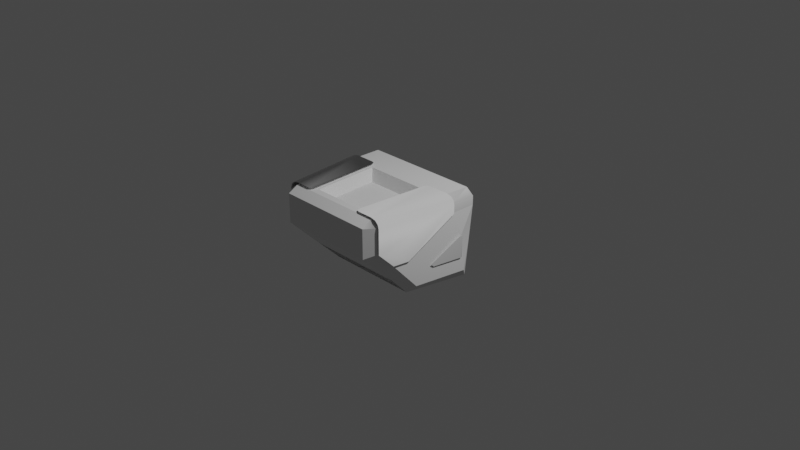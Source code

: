 # Source: Malemute_RoverCab.blend  (saved by Blender 3.1.7; exported with 4.5.12 LTS)
import bpy
from mathutils import Matrix  # noqa: F401  (used for matrix-valued properties, if any)

bpy.ops.wm.read_factory_settings(use_empty=True)
scene = bpy.context.scene
scene.name = 'Scene'

# ---- collections
col_collection = bpy.data.collections.new('Collection'); scene.collection.children.link(col_collection)

# ---- materials (node trees are filled in below, after node groups)
mat_material_002 = bpy.data.materials.new('Material.002')
mat_material_002.use_transparent_shadow = False

# ---- material node trees
mat_material_002.use_nodes = True; mat_material_002.node_tree.nodes.clear()
_N = mat_material_002.node_tree.nodes; _L = mat_material_002.node_tree.links
n0 = _N.new('ShaderNodeBsdfPrincipled'); n0.name = 'Principled BSDF'; n0.location = (10, 300)
n0.distribution = 'GGX'
n0.subsurface_method = 'RANDOM_WALK_SKIN'
n0.inputs[3].default_value = 1.45
n0.inputs[27].default_value = (0.0, 0.0, 0.0, 1.0)
n0.inputs[28].default_value = 1.0
n1 = _N.new('ShaderNodeOutputMaterial'); n1.name = 'Material Output'; n1.location = (300, 300)
_L.new(n0.outputs[0], n1.inputs[0])
n1.is_active_output = True

# ---- world
world_world = bpy.data.worlds.new('World'); scene.world = world_world
world_world.use_nodes = True; world_world.node_tree.nodes.clear()
_N = world_world.node_tree.nodes; _L = world_world.node_tree.links
n0 = _N.new('ShaderNodeOutputWorld'); n0.name = 'World Output'; n0.location = (300, 300)
n1 = _N.new('ShaderNodeBackground'); n1.name = 'Background'; n1.location = (10, 300)
n1.inputs[0].default_value = (0.05088, 0.05088, 0.05088, 1.0)
_L.new(n1.outputs[0], n0.inputs[0])
n0.is_active_output = True
world_world.color = (0.05088, 0.05088, 0.05088)
world_world.use_sun_shadow = False
world_world.sun_shadow_jitter_overblur = 0.0

# ---- cameras
cam_camera = bpy.data.cameras.new('Camera')
cam_camera.clip_end = 100.0
cam_camera.ortho_scale = 7.314

# ---- lights
light_light = bpy.data.lights.new('Light', 'POINT')
light_light.transmission_factor = 0.0
light_light.energy = 1000.0
light_light.shadow_soft_size = 0.1
light_light.shadow_maximum_resolution = 0.006
light_light.use_absolute_resolution = True

# ---- meshes
me_shell = bpy.data.meshes.new('Shell')
me_shell.from_pydata([(0.7613, 0.1131, 0.05895), (0.7262, 0.02273, 0.3114), (0.7265, 0.02273, 0.4091), (0.6199, -0.8567, 0.4091), (0.5353, -0.8591, 0.4733), (-0.7794, 0.1407, -0.333), (-0.7265, 0.02273, 0.4091), (-0.5353, -0.8591, 0.4733), (-0.6419, 0.0203, 0.4733), (0.5382, -0.9684, 0.4098), (-0.5382, -0.9684, 0.4098), (-0.6199, -0.8567, 0.4091), (-0.6196, -0.8567, 0.1374), (0.2234, 0.3, 0.2511), (-0.2234, 0.3, 0.2511), (0.7794, 0.1407, -0.333), (-0.7613, 0.1131, 0.05895), (0.6886, -0.4215, -0.3356), (-0.7262, 0.02273, 0.3114), (0.5051, -0.3777, -0.4979), (-0.6886, -0.4215, -0.3356), (-0.5051, -0.3777, -0.4979), (0.5382, -0.9684, 0.0928), (0.5382, -0.6869, -0.1888), (0.6196, -0.8567, 0.1374), (-0.6356, -0.6847, -0.0346), (-0.5382, -0.9684, 0.0928), (-0.5382, -0.6869, -0.1888), (0.6356, -0.6847, -0.0346), (-0.5382, -0.6165, -0.2591), (0.5382, -0.6165, -0.2591), (-0.2562, -0.1321, 0.364), (0.2985, -0.7858, 0.4733), (0.3431, -0.05035, 0.4733), (-0.2216, -0.704, 0.364), (-0.3431, -0.05035, 0.4733), (-0.2985, -0.7858, 0.4733), (0.2562, -0.1321, 0.364), (-0.2234, 0.3, -0.2221), (0.2234, 0.3, -0.2221), (0.2216, -0.704, 0.364), (0.7262, 0.3, 0.3114), (0.7265, 0.3, 0.4091), (-0.6846, 0.3, -0.09241), (-0.7262, 0.3, 0.3114), (-0.6419, 0.3, 0.4733), (-0.7265, 0.3, 0.4091), (0.6846, 0.3, -0.09241), (-0.6429, 0.3, -0.4968), (0.6429, 0.3, -0.4968), (0.6419, 0.3, 0.4733), (0.572, -0.3184, -0.1272), (0.572, -0.4354, -0.01015), (0.572, -0.5325, -0.01015), (0.572, -0.5325, -0.1408), (-0.572, -0.3184, -0.1272), (-0.572, -0.4354, -0.01015), (-0.572, -0.5325, -0.1408), (-0.572, -0.5325, -0.01015), (0.172, -0.5325, -0.1408), (0.172, -0.3184, -0.1272), (-0.172, -0.3184, -0.1272), (-0.172, -0.3642, -0.3443), (-0.172, -0.03345, -0.2369), (-0.172, -0.5325, -0.1408), (0.172, -0.3592, -0.4969), (0.172, -0.3642, -0.3443), (0.172, -0.1732, -0.2369), (-0.172, -0.1732, -0.2369), (0.172, 0.02303, -0.4979), (0.172, -0.03345, -0.2369), (-0.172, -0.3592, -0.4969), (-0.172, 0.02303, -0.4979)], [], [(7, 8, 35, 36), (40, 34, 31, 37), (30, 19, 21, 29, 26, 22), (40, 32, 36, 34), (50, 42, 2), (3, 9, 4), (3, 24, 22, 9), (8, 45, 50, 4, 7, 36, 32, 33, 35), (0, 47, 15), (26, 10, 9, 22), (0, 41, 47), (5, 43, 16), (44, 16, 43), (12, 11, 10, 26), (10, 11, 7), (3, 2, 1, 0, 15, 17, 28, 24), (44, 18, 16), (1, 41, 0), (19, 17, 49), (17, 15, 49), (5, 20, 48), (20, 21, 48), (23, 22, 28), (22, 24, 28), (28, 17, 23), (23, 17, 19), (12, 26, 25), (26, 27, 25), (20, 25, 27), (20, 27, 21), (32, 40, 37, 33), (2, 3, 4, 50), (31, 35, 33, 37), (11, 6, 46, 45, 8, 7), (7, 4, 9, 10), (35, 31, 34, 36), (44, 46, 6, 18), (48, 43, 5), (47, 49, 15), (41, 1, 2, 42), (20, 5, 16, 18, 6, 11, 12, 25), (21, 19, 49, 48), (13, 41, 42), (14, 44, 43), (14, 45, 46), (13, 47, 41), (38, 14, 43, 48), (13, 39, 49, 47), (14, 13, 50, 45), (14, 46, 44), (39, 38, 48, 49), (13, 42, 50), (55, 51, 54, 57), (57, 58, 56, 55), (53, 52, 56, 58), (52, 53, 54, 51), (70, 67, 60, 59, 66, 65, 69), (71, 62, 64, 61, 68, 63, 72), (70, 63, 68, 67), (67, 68, 61, 60), (53, 58, 57, 54), (62, 66, 59, 64), (66, 62, 71, 65), (63, 70, 69, 72), (52, 51, 55, 56)])
_uv = me_shell.uv_layers.new(name='UVMap')
_uv.uv.foreach_set('vector', [0.4436, 0.3498, 0.6234, 0.3433, 0.6171, 0.3496, 0.4495, 0.3557, 0.5267, 0.02692, 0.5267, 0.02692, 0.3965, 0.01903, 0.3965, 0.01903, 0.08486, 0.5466, 0.008835, 0.0147, 0.2402, 0.0147, 0.08486, 0.3016, 0.2337, 0.3321, 0.2333, 0.3325, 0.1297, 0.09032, 0.1472, 0.05927, 0.1472, 0.05927, 0.1297, 0.09032, 0.1979, 0.2449, 0.1898, 0.2449, 0.1898, 0.308, 0.2393, 0.2256, 0.2446, 0.194, 0.2471, 0.2248, 0.2393, 0.2256, 0.1776, 0.2207, 0.17, 0.1885, 0.2419, 0.1942, 0.2169, 0.3086, 0.2169, 0.2449, 0.6234, 0.3433, 0.4332, 0.3402, 0.4436, 0.3498, 0.4495, 0.3557, 0.4495, 0.3557, 0.6171, 0.3496, 0.6171, 0.3496, 0.3399, 0.2559, 0.2975, 0.217, 0.3434, 0.1653, 0.2337, 0.3321, 0.2421, 0.1942, 0.2419, 0.1942, 0.2333, 0.3325, 0.3399, 0.2559, 0.2916, 0.3093, 0.2975, 0.217, 0.3434, 0.1653, 0.2975, 0.217, 0.3399, 0.2559, 0.2917, 0.3093, 0.3399, 0.2559, 0.2975, 0.217, 0.1777, 0.2205, 0.2394, 0.2256, 0.2421, 0.1942, 0.1701, 0.1884, 0.2421, 0.1942, 0.2394, 0.2256, 0.2472, 0.2248, 0.2393, 0.2256, 0.1898, 0.308, 0.3615, 0.03068, 0.3473, 0.2049, 0.01911, 0.2881, 0.2672, 0.05892, 0.2962, 0.3717, 0.1776, 0.2207, 0.2984, 0.03068, 0.3615, 0.03068, 0.3487, 0.0886, 0.3615, 0.03068, 0.2984, 0.03068, 0.3409, 0.0887, 0.6909, 0.01623, 0.6955, 0.07255, 0.5367, 0.01592, 0.6955, 0.07255, 0.5659, 0.06887, 0.5367, 0.01592, 0.5659, 0.06925, 0.6955, 0.07264, 0.5366, 0.01637, 0.6955, 0.07264, 0.6908, 0.01632, 0.5366, 0.01637, 0.3235, 0.3405, 0.2333, 0.3325, 0.2962, 0.3717, 0.2333, 0.3325, 0.2412, 0.3645, 0.2962, 0.3717, 0.2962, 0.3717, 0.3872, 0.3839, 0.3235, 0.3405, 0.3235, 0.3405, 0.3872, 0.3839, 0.414, 0.3463, 0.2417, 0.3642, 0.2337, 0.3321, 0.2967, 0.3714, 0.2337, 0.3321, 0.324, 0.3401, 0.2967, 0.3714, 0.3877, 0.3835, 0.2967, 0.3714, 0.324, 0.3401, 0.3877, 0.3835, 0.324, 0.3401, 0.4145, 0.346, 0.06398, 0.4701, 0.03293, 0.4526, 0.03293, 0.3222, 0.06398, 0.3024, 0.1898, 0.308, 0.2393, 0.2256, 0.2471, 0.2248, 0.1979, 0.3086, 0.5856, 0.3686, 0.6171, 0.3496, 0.6171, 0.3496, 0.5856, 0.3686, 0.2394, 0.2256, 0.1898, 0.308, 0.1898, 0.2449, 0.1979, 0.2449, 0.1979, 0.3086, 0.2472, 0.2248, 0.292, 0.1884, 0.2631, 0.2144, 0.2471, 0.1921, 0.2473, 0.192, 0.06398, 0.3024, 0.03293, 0.3222, 0.03293, 0.4526, 0.06398, 0.4701, 0.1675, 0.2449, 0.1898, 0.2449, 0.1898, 0.308, 0.1675, 0.308, 0.2058, 0.1274, 0.1133, 0.1274, 0.1656, 0.08211, 0.1133, 0.1274, 0.2058, 0.1274, 0.1656, 0.08211, 0.1675, 0.2449, 0.1675, 0.308, 0.1898, 0.308, 0.1898, 0.2449, 0.1468, 0.268, 0.1024, 0.2325, 0.01878, 0.198, 0.1675, 0.308, 0.1898, 0.308, 0.2394, 0.2256, 0.2417, 0.3642, 0.1754, 0.05892, 0.2402, 0.0147, 0.008835, 0.0147, 0.5367, 0.01592, 0.3718, 0.09832, 0.655, 0.2836, 0.6825, 0.2816, 0.6826, 0.3038, 0.3741, 0.2809, 0.3529, 0.2816, 0.3623, 0.19, 0.3734, 0.2886, 0.3548, 0.3116, 0.3526, 0.3038, 0.6459, 0.1927, 0.673, 0.19, 0.6825, 0.2816, 0.3955, 0.125, 0.3878, 0.1923, 0.3623, 0.19, 0.3718, 0.09832, 0.6459, 0.1927, 0.6391, 0.1251, 0.6636, 0.09832, 0.673, 0.19, 0.3734, 0.2886, 0.6536, 0.2924, 0.663, 0.3209, 0.3548, 0.3116, 0.3726, 0.2878, 0.3526, 0.3038, 0.3529, 0.2816, 0.6391, 0.1251, 0.3955, 0.125, 0.3718, 0.09832, 0.6636, 0.09832, 0.6551, 0.2913, 0.6826, 0.3038, 0.663, 0.3209, 0.2988, 0.5817, 0.2988, 0.5817, 0.2985, 0.637, 0.2985, 0.637, 0.2985, 0.637, 0.2623, 0.637, 0.2623, 0.6101, 0.2988, 0.5817, 0.2623, 0.637, 0.2623, 0.6101, 0.2623, 0.6101, 0.2623, 0.637, 0.2623, 0.6101, 0.2623, 0.637, 0.2985, 0.637, 0.2947, 0.5776, 0.02008, 0.814, 0.05881, 0.814, 0.134, 0.6549, 0.01862, 0.8317, 0.01862, 0.9049, 0.08087, 0.8144, 0.2073, 0.5133, 0.1762, 0.8144, 0.1762, 0.7721, 0.114, 0.8317, 0.2294, 0.6549, 0.2294, 0.6044, 0.02008, 0.7187, 0.114, 0.9182, 0.02008, 0.814, 0.02008, 0.7187, 0.05881, 0.7187, 0.05881, 0.814, 0.134, 0.6044, 0.2294, 0.6044, 0.2294, 0.6549, 0.134, 0.6549, 0.2623, 0.637, 0.2623, 0.637, 0.2985, 0.637, 0.2985, 0.637, 0.114, 0.9049, 0.01862, 0.9049, 0.01862, 0.8317, 0.114, 0.8317, 0.08087, 0.7721, 0.1762, 0.7721, 0.1762, 0.8144, 0.08087, 0.8144, 0.114, 0.9922, 0.01867, 0.9922, 0.01867, 0.9182, 0.114, 0.9182, 0.2623, 0.6101, 0.2947, 0.5776, 0.2947, 0.5776, 0.2623, 0.6101])
me_shell.use_remesh_fix_poles = True
me_shell.use_remesh_preserve_attributes = False
me_shell.update()
me_shell.normals_split_custom_set([tuple(v) for v in zip(*[iter([-1.378e-07, 1.476e-07, -1.0, -1.378e-07, 1.476e-07, -1.0, -1.378e-07, 1.476e-07, -1.0, -1.378e-07, 1.476e-07, -1.0, 0.0, 1.042e-07, -1.0, 0.0, 1.042e-07, -1.0, 0.0, 1.042e-07, -1.0, 0.0, 1.042e-07, -1.0, 0.0, 0.7071, 0.7071, -0.002306, 0.7068, 0.7074, 0.002309, 0.7068, 0.7074, 0.0, 0.7071, 0.7071, 0.02678, 0.6829, 0.73, -0.02678, 0.6829, 0.73, 0.0, -0.8006, -0.5992, 0.0, -0.8006, -0.5992, 0.0, -0.8006, -0.5992, 0.0, -0.8006, -0.5992, -0.8434, -1.708e-05, -0.5373, -0.9909, 2.145e-07, -0.1347, -0.9905, 2.995e-05, -0.1376, -0.8075, 0.5897, -0.01404, -0.5206, 0.5462, -0.6563, -0.7387, 0.573, -0.3549, -0.8075, 0.5897, -0.01403, -0.8076, 0.5897, 0.0004431, -0.8076, 0.5897, 0.0004431, -0.8075, 0.5897, -0.01399, 0.0912, 1.517e-06, -0.9958, 0.0912, 1.516e-07, -0.9958, 4.311e-08, 1.523e-07, -1.0, 4.311e-08, 1.523e-07, -1.0, 4.311e-08, 1.523e-07, -1.0, 4.311e-08, 1.523e-07, -1.0, 4.311e-08, 1.523e-07, -1.0, 4.311e-08, 1.523e-07, -1.0, 4.311e-08, 1.523e-07, -1.0, -0.9469, -0.3195, 0.03592, -0.9454, -0.3259, -0.0079, -0.9402, -0.3336, -0.06809, -0.03326, 0.9991, 0.02678, 0.01438, 0.9999, 4.376e-07, -0.01443, 0.9999, -6.666e-05, 0.03326, 0.9991, 0.02678, -0.9469, -0.3195, 0.03593, -0.9459, -0.3095, 0.09756, -0.9454, -0.3259, -0.007916, 0.9402, -0.3336, -0.06808, 0.9454, -0.3259, -0.007899, 0.9469, -0.3196, 0.03593, 0.9459, -0.3095, 0.09756, 0.9469, -0.3195, 0.03593, 0.9454, -0.3259, -0.007917, 0.8076, 0.5897, 0.0004418, 0.8075, 0.5897, -0.01403, 0.8075, 0.5897, -0.01395, 0.8076, 0.5897, 0.0004418, 0.8075, 0.5897, -0.01399, 0.8075, 0.5898, -0.01404, 0.7387, 0.5731, -0.3549, -0.9909, 0.1345, 0.001717, -0.9998, -0.02085, 0.00171, -0.9912, 0.01753, -0.1316, -0.9402, -0.3337, -0.068, -0.9835, 0.1591, -0.08613, -0.9881, 0.1469, -0.04563, -0.9804, 0.1735, -0.09303, -0.9928, 0.1201, 0.001744, 0.9912, 0.01754, -0.1315, 0.9912, 0.01754, -0.1315, 0.9912, 0.01754, -0.1315, -0.9912, 0.01753, -0.1315, -0.9912, 0.01753, -0.1315, -0.9912, 0.01753, -0.1315, -0.6532, 0.07304, 0.7537, -0.6682, 0.1081, 0.7361, -0.6677, 0.1212, 0.7345, -0.6683, 0.108, 0.736, -0.6677, 0.1212, 0.7345, -0.6677, 0.1212, 0.7345, 0.6677, 0.1212, 0.7345, 0.6683, 0.1081, 0.736, 0.6677, 0.1212, 0.7345, 0.6682, 0.1081, 0.7361, 0.6532, 0.07305, 0.7537, 0.6677, 0.1212, 0.7345, -0.6781, 0.5734, 0.4598, -0.7747, 0.4605, 0.4332, -0.7454, 0.5098, 0.4295, -0.7747, 0.4605, 0.4332, -0.7747, 0.4605, 0.4332, -0.7454, 0.5098, 0.4295, -0.7454, 0.5098, 0.4295, -0.5321, 0.6205, 0.576, -0.6781, 0.5734, 0.4598, -0.6781, 0.5734, 0.4598, -0.5321, 0.6205, 0.576, -0.4865, 0.6178, 0.6178, 0.7747, 0.4605, 0.4332, 0.7747, 0.4605, 0.4332, 0.7454, 0.5098, 0.4295, 0.7747, 0.4605, 0.4332, 0.6781, 0.5734, 0.4598, 0.7454, 0.5098, 0.4295, 0.5321, 0.6205, 0.576, 0.7454, 0.5098, 0.4295, 0.6781, 0.5734, 0.4598, 0.5321, 0.6205, 0.5761, 0.6781, 0.5734, 0.4598, 0.4865, 0.6178, 0.6178, 0.7991, -0.04843, -0.5992, 0.7991, -0.04843, -0.5992, 0.7991, -0.04843, -0.5992, 0.7991, -0.04843, -0.5992, -0.9682, -0.01835, -0.2497, -0.9115, 0.2955, -0.2862, -0.8556, 0.03133, -0.5166, -0.9561, -0.1818, -0.2299, 0.0, 0.8006, -0.5992, 0.0, 0.8006, -0.5992, 0.0, 0.8006, -0.5992, 0.0, 0.8006, -0.5992, 0.9115, 0.2955, -0.2862, 0.9905, -5.617e-05, -0.1376, 0.9909, 7.644e-06, -0.1347, 0.8434, -2.259e-05, -0.5373, 0.8432, 0.1307, -0.5214, 0.9253, 0.276, -0.26, 6.737e-06, 0.4123, -0.911, -0.02597, 0.4147, -0.9096, -0.02593, 0.4147, -0.9096, 0.02599, 0.4146, -0.9096, -0.7991, -0.04843, -0.5992, -0.7991, -0.04843, -0.5992, -0.7991, -0.04843, -0.5992, -0.7991, -0.04843, -0.5992, 1.0, 0.0, 0.003296, 0.9909, -1.322e-05, -0.1347, 0.9905, 0.0, -0.1376, 1.0, 0.0, 0.003296, 0.797, -0.5984, 0.08209, 0.797, -0.5984, 0.08209, 0.797, -0.5984, 0.08209, -0.797, -0.5984, 0.08209, -0.797, -0.5984, 0.08209, -0.797, -0.5984, 0.08209, -1.0, 2.582e-08, 0.003296, -1.0, 2.582e-08, 0.003296, -0.9905, 1.352e-05, -0.1376, -0.9909, 2.557e-08, -0.1347, 0.9879, 0.142, -0.06187, 0.9884, 0.1445, -0.04602, 0.9852, 0.165, -0.04715, 0.9928, 0.1202, 0.001727, 0.985, 0.1103, -0.1329, 0.9795, 0.08607, -0.1819, 0.9974, 0.05761, 0.04374, 0.9881, 0.1469, -0.04557, -2.976e-06, -0.0004875, 1.0, -2.167e-06, -0.0005355, 1.0, -0.02199, 0.03557, 0.9991, -2.165e-06, -0.0005355, 1.0, 0.0, -1.0, 3.592e-07, 0.0, -1.0, 3.592e-07, 0.0, -1.0, 3.592e-07, -1.792e-08, -1.0, -2.229e-07, -1.792e-08, -1.0, -2.229e-07, -1.792e-08, -1.0, -2.229e-07, 0.0, -1.0, 9.792e-07, 0.0, -1.0, 9.792e-07, 0.0, -1.0, 9.792e-07, 1.792e-08, -1.0, -7.43e-08, 1.792e-08, -1.0, -7.43e-08, 1.792e-08, -1.0, -7.43e-08, -3.871e-08, -1.0, -1.399e-07, -3.871e-08, -1.0, -1.399e-07, -3.871e-08, -1.0, -1.399e-07, -3.871e-08, -1.0, -1.399e-07, 3.871e-08, -1.0, -1.399e-07, 3.871e-08, -1.0, -1.399e-07, 3.871e-08, -1.0, -1.399e-07, 3.871e-08, -1.0, -1.399e-07, 0.0, -1.0, 0.0, 0.0, -1.0, 0.0, 0.0, -1.0, 0.0, 0.0, -1.0, 0.0, 0.0, -1.0, -2.478e-07, 0.0, -1.0, -2.478e-07, 0.0, -1.0, -2.478e-07, 0.0, -1.0, -2.504e-07, 0.0, -1.0, -2.504e-07, 0.0, -1.0, -2.504e-07, 0.0, -1.0, -2.504e-07, 0.0, -1.0, -3.264e-07, 0.0, -1.0, -3.264e-07, 0.0, -1.0, -3.264e-07, 3.289e-06, -0.005106, -1.0, 0.0, -0.005106, -1.0, 6.586e-06, -0.005106, -1.0, -3.624e-05, -0.005154, -1.0, -1.0, 0.0, 0.0, -1.0, 0.0, 0.0, -1.0, 0.0, 0.0, -1.0, 0.0, 0.0, 0.0, -1.044e-05, 1.0, 0.0, -1.044e-05, 1.0, 0.0, -1.044e-05, 1.0, 0.0, -1.044e-05, 1.0, 1.0, -9.475e-08, 0.0, 1.0, -9.475e-08, 0.0, 1.0, -9.475e-08, 0.0, 1.0, -9.475e-08, 0.0, 1.0, 2.627e-08, 0.0, 1.0, 2.627e-08, 0.0, 1.0, 2.627e-08, 0.0, 1.0, 2.627e-08, 0.0, 1.0, 2.627e-08, 0.0, 1.0, 2.627e-08, 0.0, 1.0, 2.627e-08, 0.0, -1.0, -3.003e-08, 0.0, -1.0, -3.003e-08, 0.0, -1.0, -3.003e-08, 0.0, -1.0, -3.003e-08, 0.0, -1.0, -3.003e-08, 0.0, -1.0, -3.003e-08, 0.0, -1.0, -3.003e-08, 0.0, 0.0, -2.133e-07, 1.0, 0.0, -2.133e-07, 1.0, 0.0, -2.133e-07, 1.0, 0.0, -2.133e-07, 1.0, 0.0, 0.6028, 0.7979, 0.0, 0.6028, 0.7979, 0.0, 0.6028, 0.7979, 0.0, 0.6028, 0.7979, 0.0, -1.0, -3.071e-05, 0.0, -1.0, -3.071e-05, 0.0, -1.0, -3.071e-05, 0.0, -1.0, -3.071e-05, 0.0, -0.7706, -0.6373, 0.0, -0.7706, -0.6373, 0.0, -0.7706, -0.6373, 0.0, -0.7706, -0.6373, 0.0, -0.9995, -0.03245, 0.0, -0.9995, -0.03245, 0.0, -0.9995, -0.03245, 0.0, -0.9995, -0.03245, 0.0, 0.9774, 0.2115, 0.0, 0.9774, 0.2115, 0.0, 0.9774, 0.2115, 0.0, 0.9774, 0.2115, 0.0, 0.7071, 0.7071, 0.0, 0.7071, 0.7071, 0.0, 0.7071, 0.7071, 0.0, 0.7071, 0.7071])] * 3)])
me_shell_001 = bpy.data.meshes.new('Shell.001')
me_shell_001.from_pydata([(0.7797, 0.1014, -0.1764), (0.7784, 0.09343, -0.178), (0.7801, 0.1038, -0.1747), (0.7803, 0.1055, -0.1722), (0.7806, 0.1072, -0.1638), (0.7269, -0.2252, -0.1783), (0.7811, 0.1099, 0.05895), (0.7464, 0.0203, 0.409), (0.7461, 0.0203, 0.3113), (0.681, -0.515, -0.03468), (0.6555, -0.6871, -0.03468), (0.6395, -0.8591, 0.1373), (0.6398, -0.8591, 0.409), (0.6269, -0.8591, 0.4515), (0.5904, -0.8591, 0.4816), (0.5353, -0.8591, 0.4933), (0.3649, -0.8591, 0.4933), (0.3346, -0.8455, 0.4933), (0.3237, -0.8125, 0.4933), (0.3715, -0.02358, 0.4933), (0.3863, 0.007447, 0.4933), (0.4182, 0.0203, 0.4933), (0.6419, 0.0203, 0.4933), (0.697, 0.0203, 0.4816), (0.7335, 0.0203, 0.4515), (-0.7797, 0.1014, -0.1764), (-0.7784, 0.09343, -0.178), (-0.7801, 0.1038, -0.1747), (-0.7803, 0.1055, -0.1722), (-0.7806, 0.1072, -0.1638), (-0.7269, -0.2252, -0.1783), (-0.7464, 0.0203, 0.409), (-0.7461, 0.0203, 0.3113), (-0.681, -0.515, -0.03468), (-0.6555, -0.6871, -0.03468), (-0.6395, -0.8591, 0.1373), (-0.6398, -0.8591, 0.409), (-0.6269, -0.8591, 0.4515), (-0.5904, -0.8591, 0.4816), (-0.5353, -0.8591, 0.4933), (-0.3649, -0.8591, 0.4933), (-0.3346, -0.8455, 0.4933), (-0.3237, -0.8125, 0.4933), (-0.3715, -0.02358, 0.4933), (-0.3863, 0.007447, 0.4933), (-0.4182, 0.0203, 0.4933), (-0.6419, 0.0203, 0.4933), (-0.697, 0.0203, 0.4816), (-0.7335, 0.0203, 0.4515), (0.5051, -0.3777, -0.4979), (-0.5051, -0.3777, -0.4979), (0.5382, -0.9684, 0.0928), (0.5382, -0.6869, -0.1888), (-0.5382, -0.9684, 0.0928), (-0.5382, -0.6869, -0.1888), (0.7756, 0.07602, 0.05882), (0.7217, -0.2574, -0.1503), (-0.7217, -0.2574, -0.1503), (-0.7756, 0.07602, 0.05882), (-0.7811, 0.1099, 0.05895), (-0.5382, -0.6165, -0.2591), (0.5382, -0.6165, -0.2591)], [], [(61, 49, 50, 60), (0, 1, 5, 56, 55, 6, 4, 3, 2), (54, 53, 51, 52), (22, 15, 16, 17, 18, 19, 20, 21), (39, 46, 45, 44, 43, 42, 41, 40), (29, 59, 58, 57, 30, 26, 25, 27, 28), (38, 47, 46, 39), (23, 14, 15, 22), (8, 9, 10, 11, 12, 7), (32, 31, 36, 35, 34, 33), (48, 47, 38, 37), (31, 48, 37, 36), (7, 12, 13, 24), (24, 13, 14, 23)])
_uv = me_shell_001.uv_layers.new(name='UVMap')
_uv.uv.foreach_set('vector', [0.08486, 0.5466, 0.009543, 0.01785, 0.2395, 0.01785, 0.08486, 0.3016, 0.308, 0.0176, 0.3099, 0.0176, 0.6904, 0.1985, 0.6904, 0.1887, 0.6904, 0.09831, 0.254, 0.0176, 0.3047, 0.0176, 0.3066, 0.0176, 0.3073, 0.0176, 0.324, 0.3401, 0.2337, 0.3321, 0.2333, 0.3325, 0.3235, 0.3405, 0.02165, 0.08136, 0.3051, 0.06516, 0.2784, 0.03491, 0.2707, 0.03136, 0.2615, 0.03091, 0.0728, 0.03118, 0.06449, 0.0338, 0.05718, 0.03915, 0.3045, 0.06456, 0.02109, 0.08148, 0.05651, 0.03918, 0.06381, 0.03381, 0.07211, 0.03117, 0.2608, 0.03042, 0.27, 0.03085, 0.2777, 0.03438, 0.3047, 0.01305, 0.254, 0.01304, 0.695, 0.1907, 0.695, 0.1003, 0.695, 0.09049, 0.3099, 0.01305, 0.308, 0.01305, 0.3073, 0.01305, 0.3066, 0.01305, 0.3119, 0.07639, 0.01536, 0.09424, 0.02109, 0.08148, 0.3045, 0.06456, 0.01588, 0.09411, 0.3125, 0.07702, 0.3051, 0.06516, 0.02165, 0.08136, 0.04275, 0.1269, 0.1754, 0.1699, 0.2147, 0.1696, 0.2631, 0.1445, 0.3078, 0.09894, 0.02334, 0.1145, 0.04231, 0.127, 0.02287, 0.1146, 0.3073, 0.09833, 0.2627, 0.144, 0.2144, 0.1692, 0.1751, 0.1696, 0.01613, 0.1059, 0.01536, 0.09424, 0.3119, 0.07639, 0.3128, 0.08837, 0.02287, 0.1146, 0.01613, 0.1059, 0.3128, 0.08837, 0.3073, 0.09833, 0.02334, 0.1145, 0.3078, 0.09894, 0.3134, 0.089, 0.01662, 0.1058, 0.01662, 0.1058, 0.3134, 0.089, 0.3125, 0.07702, 0.01588, 0.09411])
me_shell_001.materials.append(mat_material_002)
me_shell_001.use_remesh_fix_poles = True
me_shell_001.use_remesh_preserve_attributes = False
me_shell_001.update()
me_shell_001.normals_split_custom_set([tuple(v) for v in zip(*[iter([0.0, 0.7071, 0.7071, 0.0, 0.7071, 0.7071, 0.0, 0.7071, 0.7071, 0.0, 0.7071, 0.7071, -0.9988, -0.03117, -0.03885, -0.9666, 0.2557, 0.01996, -0.9872, 0.1596, -4.775e-05, -0.9872, 0.1596, -4.775e-05, -0.9872, 0.1596, -4.775e-05, -0.9872, 0.1596, -4.775e-05, -0.9823, 0.1601, 0.09744, -0.9626, 0.1956, 0.1874, -0.9517, 0.2625, 0.159, -0.1171, 0.6646, 0.738, 0.02678, 0.6829, 0.73, -0.02678, 0.6829, 0.73, 0.1171, 0.6646, 0.738, -0.7594, 0.09585, -0.6435, -0.7584, 0.09989, -0.6441, -0.6049, 0.114, -0.7881, -0.4352, -0.1488, -0.8879, -0.73, -0.1091, -0.6747, -0.7639, -0.1164, -0.6348, -0.7967, -0.3129, -0.5171, -0.8572, -0.02232, -0.5146, 0.7584, 0.09992, -0.6441, 0.7594, 0.09594, -0.6435, 0.8572, -0.02235, -0.5146, 0.7967, -0.3129, -0.5171, 0.7639, -0.1164, -0.6348, 0.73, -0.1091, -0.6747, 0.4352, -0.1488, -0.8879, 0.6049, 0.114, -0.7881, 0.9857, 0.139, -0.09545, 0.9872, 0.1596, -4.752e-05, 0.9872, 0.1596, -4.752e-05, 0.9872, 0.1596, -4.752e-05, 0.9872, 0.1596, -4.752e-05, 0.9666, 0.2557, 0.01997, 0.9427, 0.3156, 0.1083, 0.9517, 0.2625, 0.1591, 0.9626, 0.1956, 0.1874, 0.7599, 0.09967, -0.6423, 0.759, 0.09516, -0.6441, 0.7594, 0.09589, -0.6435, 0.7584, 0.09988, -0.6441, -0.7591, 0.0951, -0.644, -0.7599, 0.09964, -0.6423, -0.7584, 0.09991, -0.6441, -0.7594, 0.09586, -0.6435, -0.5513, -0.4144, -0.7241, -0.7726, 0.3797, -0.5089, -0.6325, 0.5213, -0.5729, -0.5023, 0.3869, -0.7733, -0.7532, 0.08876, -0.6518, -0.7678, 0.1193, -0.6295, 0.9824, 0.1201, -0.143, 0.7678, 0.1193, -0.6295, 0.7528, 0.09212, -0.6518, 0.5027, 0.3877, -0.7727, 0.6325, 0.5213, -0.5729, 0.7726, 0.3796, -0.5089, 0.7961, 0.1324, -0.5905, 0.759, 0.09511, -0.644, 0.76, 0.09965, -0.6423, 0.7526, 0.04504, -0.6569, 0.7678, 0.1193, -0.6295, 0.7961, 0.1324, -0.5905, 0.7526, 0.04505, -0.6569, 0.7528, 0.09194, -0.6518, -0.7678, 0.1193, -0.6295, -0.7532, 0.08879, -0.6518, -0.7526, 0.04505, -0.6569, -0.7961, 0.1324, -0.5905, -0.7961, 0.1324, -0.5905, -0.7526, 0.04506, -0.6569, -0.7599, 0.09963, -0.6423, -0.7591, 0.09505, -0.644])] * 3)])

# ---- objects
ob_light = bpy.data.objects.new('Light', light_light)
ob_camera = bpy.data.objects.new('Camera', cam_camera)
ob_shellcollider = bpy.data.objects.new('shellCollider', me_shell)
ob_windows = bpy.data.objects.new('windows', me_shell_001)
ob_freeiva = bpy.data.objects.new('FreeIva', None)

# ---- transforms, parenting, visibility, modifiers, constraints
ob_light.location = (4.076, 1.005, 5.904)
ob_light.rotation_euler = (0.6503, 0.05522, 1.866)
ob_light.lock_rotations_4d = False
ob_light.empty_display_type = 'ARROWS'
ob_light.color = (0.0, 0.0, 0.0, 0.0)
ob_light.lineart.crease_threshold = 0.0
ob_camera.location = (7.359, -6.926, 4.958)
ob_camera.rotation_euler = (1.109, 0.0, 0.8149)
ob_camera.lock_rotations_4d = False
ob_camera.empty_display_type = 'ARROWS'
ob_camera.color = (0.0, 0.0, 0.0, 0.0)
ob_camera.display_type = 'WIRE'
ob_camera.lineart.crease_threshold = 0.0
ob_shellcollider.parent = ob_freeiva
ob_shellcollider.location = (0.0, 0.0, 0.0)
ob_shellcollider.rotation_mode = 'QUATERNION'
ob_shellcollider.rotation_quaternion = (1.0, 0.0, 0.0, 0.0)
ob_windows.parent = ob_freeiva
ob_windows.location = (0.0, 0.0, 0.0)
ob_windows.rotation_mode = 'QUATERNION'
ob_windows.rotation_quaternion = (1.0, 0.0, 0.0, 0.0)
ob_freeiva.location = (0.0, 0.0, 0.0)

# ---- collection membership
col_collection.objects.link(ob_light)
col_collection.objects.link(ob_camera)
col_collection.objects.link(ob_shellcollider)
col_collection.objects.link(ob_windows)
col_collection.objects.link(ob_freeiva)

# ---- scene / render settings (as saved in the file)
scene.camera = ob_camera
scene.frame_start = 1; scene.frame_end = 250; scene.frame_set(1)
scene.render.engine = 'BLENDER_EEVEE_NEXT'
scene.cycles.sampling_pattern = 'TABULATED_SOBOL'
scene.cycles.use_light_tree = False
scene.view_settings.view_transform = 'Filmic'
bpy.context.view_layer.update()
